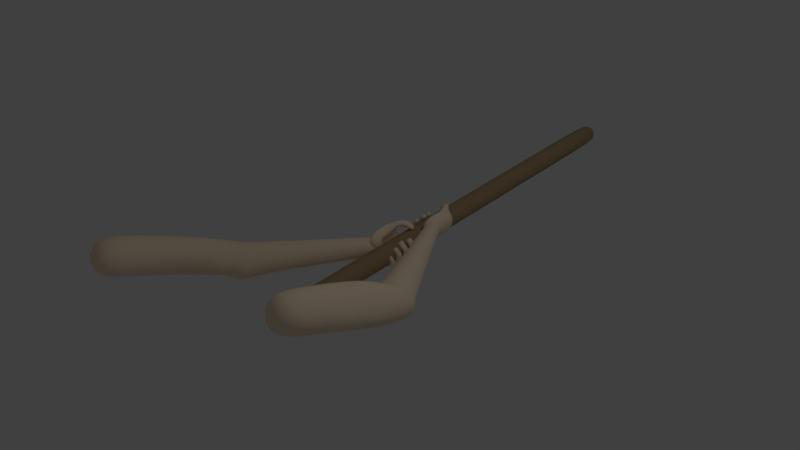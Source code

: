 # Source: FP.blend  (saved by Blender 2.78.0; exported with 4.5.12 LTS)
import bpy
from mathutils import Matrix  # noqa: F401  (used for matrix-valued properties, if any)

bpy.ops.wm.read_factory_settings(use_empty=True)
scene = bpy.context.scene
scene.name = 'Scene'

# ---- collections
col_collection_1 = bpy.data.collections.new('Collection 1'); scene.collection.children.link(col_collection_1)

# ---- materials (node trees are filled in below, after node groups)
mat_skin = bpy.data.materials.new('Skin')
mat_skin.alpha_threshold = 0.0
mat_skin.use_transparent_shadow = False
mat_skin.diffuse_color = (1.0, 0.7991, 0.5972, 1.0)
mat_skin.roughness = 0.5
mat_skin.specular_intensity = 0.04348
mat_material = bpy.data.materials.new('Material')
mat_material.alpha_threshold = 0.0
mat_material.use_transparent_shadow = False
mat_material.diffuse_color = (0.3926, 0.2806, 0.159, 1.0)
mat_material.roughness = 0.5
mat_material.line_color = (0.0, 0.0, 0.0, 1.0)

# ---- material node trees

# ---- world
world_world = bpy.data.worlds.new('World'); scene.world = world_world
world_world.color = (0.05088, 0.05088, 0.05088)
world_world.use_sun_shadow = False
world_world.sun_shadow_jitter_overblur = 0.0
world_world.cycles.sampling_method = 'MANUAL'

# ---- cameras
cam_camera = bpy.data.cameras.new('Camera')
cam_camera.clip_end = 100.0
cam_camera.lens = 35.0
cam_camera.sensor_width = 32.0
cam_camera.sensor_height = 18.0
cam_camera.ortho_scale = 7.314
cam_camera.dof.focus_distance = 0.0
cam_camera.dof.aperture_fstop = 128.0

# ---- lights
light_lamp = bpy.data.lights.new('Lamp', 'POINT')
light_lamp.transmission_factor = 0.0
light_lamp.cutoff_distance = 30.0
light_lamp.energy = 100.0
light_lamp.shadow_buffer_clip_start = 1.001
light_lamp.shadow_soft_size = 0.1
light_lamp.shadow_maximum_resolution = 0.006
light_lamp.use_absolute_resolution = True

# ---- meshes
me_cube_002 = bpy.data.meshes.new('Cube.002')
me_cube_002.from_pydata([(0.1076, 1.303, 0.193), (0.0478, 1.25, 0.248), (0.04804, 1.318, 0.1928), (0.005841, 1.316, 0.2671), (0.162, 1.322, 0.2522), (0.1022, 1.269, 0.3073), (0.1015, 1.391, 0.226), (0.05931, 1.39, 0.3002), (0.01256, 1.345, 0.1761), (-0.02964, 1.343, 0.2504), (0.02869, 1.455, 0.1914), (-0.01351, 1.454, 0.2656), (-0.08965, 1.388, 0.1497), (-0.1093, 1.388, 0.1843), (-0.08214, 1.44, 0.1568), (-0.1018, 1.439, 0.1914), (0.1275, 1.177, 0.1448), (0.06185, 1.17, 0.1991), (0.2123, 1.174, 0.2504), (0.1467, 1.167, 0.3047), (0.2817, 1.321, 0.1678), (0.2856, 1.185, 0.155), (0.08991, 0.9943, 0.1022), (0.06773, 0.969, 0.1802), (0.2189, 0.948, 0.2294), (0.1532, 0.941, 0.2836), (0.2922, 0.959, 0.134), (0.1913, 1.367, -0.04098), (0.1958, 1.209, -0.05573), (0.2029, 0.9658, -0.07845), (0.06162, 1.326, -0.1416), (0.0653, 1.2, -0.1534), (0.08519, 0.843, -0.1772), (-0.04679, 1.316, -0.06352), (-0.04311, 1.19, -0.07531), (-0.0002927, 0.8473, -0.105), (0.1454, 1.361, 0.01007), (0.15, 1.199, -0.00505), (0.06174, 0.9607, 0.008113), (0.07634, 0.8916, 0.05759), (0.09011, 0.8351, 0.1313), (0.2052, 0.861, 0.1725), (0.1437, 0.8529, 0.2006), (0.216, 0.8412, 0.1171), (0.1494, 0.8409, 0.03025), (0.121, 0.8326, -0.09493), (0.04335, 0.8462, -0.07657), (0.07928, 0.8877, -0.03747), (0.1476, 1.133, 0.3016), (0.1486, 1.099, 0.2984), (0.1496, 1.066, 0.2953), (0.1506, 1.032, 0.2922), (0.1516, 0.9987, 0.289), (0.2172, 1.006, 0.2348), (0.2162, 1.039, 0.2379), (0.2152, 1.073, 0.241), (0.2142, 1.106, 0.2442), (0.2133, 1.14, 0.2473), (0.2905, 1.017, 0.1394), (0.2895, 1.05, 0.1425), (0.2886, 1.084, 0.1456), (0.2876, 1.117, 0.1488), (0.2866, 1.151, 0.1519), (0.06283, 1.137, 0.1959), (0.06381, 1.103, 0.1928), (0.06479, 1.07, 0.1896), (0.06577, 1.036, 0.1865), (0.06675, 1.003, 0.1834), (0.1261, 1.018, 0.1004), (0.1314, 1.043, 0.1322), (0.1304, 1.077, 0.1354), (0.1294, 1.11, 0.1385), (0.1285, 1.144, 0.1416), (0.2014, 1.017, -0.07366), (0.2002, 1.055, -0.07008), (0.1991, 1.094, -0.06649), (0.198, 1.132, -0.0629), (0.1969, 1.17, -0.05931), (0.08239, 0.9735, -0.1651), (0.07501, 0.9728, -0.1719), (0.0715, 1.093, -0.1606), (0.06542, 1.09, -0.1664), (0.06186, 1.212, -0.155), (-0.02602, 0.9631, -0.08707), (-0.0334, 0.9623, -0.09379), (-0.03691, 1.083, -0.08254), (-0.04299, 1.08, -0.08835), (-0.04655, 1.202, -0.07693), (0.1556, 1.007, -0.02298), (0.1545, 1.045, -0.0194), (0.1534, 1.084, -0.01581), (0.1523, 1.122, -0.01222), (0.1512, 1.16, -0.008637), (-0.05253, 1.197, -0.1617), (-0.05621, 1.323, -0.15), (-0.1066, 1.188, -0.07503), (-0.1103, 1.314, -0.06324), (-0.03262, 0.8741, -0.1826), (-0.08671, 0.8645, -0.09583), (-0.03544, 0.9709, -0.1735), (-0.04282, 0.9701, -0.1802), (-0.04633, 1.09, -0.169), (-0.05241, 1.088, -0.1748), (-0.05597, 1.21, -0.1634), (-0.08954, 0.9612, -0.08679), (-0.09691, 0.9605, -0.0935), (-0.1004, 1.081, -0.08225), (-0.1065, 1.078, -0.08806), (-0.1101, 1.2, -0.07664), (-0.1922, 1.187, -0.0937), (-0.1958, 1.313, -0.08191), (-0.1509, 1.182, -0.03047), (-0.1545, 1.308, -0.01867), (-0.1722, 0.8637, -0.1145), (-0.131, 0.859, -0.05127), (-0.1751, 0.9604, -0.1055), (-0.1824, 0.9597, -0.1122), (-0.186, 1.08, -0.1009), (-0.192, 1.077, -0.1067), (-0.1956, 1.199, -0.09531), (-0.1338, 0.9557, -0.04223), (-0.1412, 0.955, -0.04894), (-0.1447, 1.075, -0.03769), (-0.1507, 1.072, -0.0435), (-0.1543, 1.195, -0.03208), (-0.2498, 1.197, 0.0285), (-0.2528, 1.3, 0.03816), (-0.1622, 1.201, 0.01336), (-0.1652, 1.304, 0.02303), (-0.1979, 0.8611, -0.01616), (-0.1389, 0.8628, -0.01501), (-0.1997, 0.9226, -0.01041), (-0.24, 0.9677, 0.009857), (-0.2423, 1.044, 0.01694), (-0.2497, 1.088, 0.01555), (-0.2519, 1.164, 0.02263), (-0.1407, 0.9242, -0.009264), (-0.1524, 0.9717, -0.00528), (-0.1546, 1.048, 0.001807), (-0.1621, 1.092, 0.0004091), (-0.1643, 1.168, 0.007496), (-0.1726, 1.198, 0.127), (-0.1752, 1.286, 0.1352), (-0.126, 1.201, 0.1015), (-0.1285, 1.289, 0.1097), (-0.1578, 0.8681, 0.04187), (-0.1204, 0.8706, 0.02628), (-0.159, 0.9111, 0.0459), (-0.1602, 0.9684, 0.1042), (-0.162, 1.03, 0.11), (-0.1443, 1.082, 0.1391), (-0.1465, 1.158, 0.1462), (-0.1216, 0.9137, 0.0303), (-0.113, 0.9712, 0.08897), (-0.1148, 1.033, 0.09473), (-0.09619, 1.086, 0.1111), (-0.0984, 1.162, 0.1182), (-0.1082, 0.8685, -0.1457), (-0.111, 0.9652, -0.1367), (-0.1135, 0.9582, -0.06267), (-0.1107, 0.8615, -0.07172), (-0.1329, 0.8639, -0.03696), (-0.1772, 0.8661, -0.07382), (-0.1794, 0.943, -0.06663), (-0.1351, 0.9408, -0.02977), (-0.1656, 0.913, 0.03677), (-0.1247, 0.9154, 0.02389), (-0.1234, 0.8693, 0.01958), (-0.1643, 0.8669, 0.03246), (-0.1304, 1.043, 0.06958), (-0.1282, 0.9653, 0.06235), (-0.193, 1.04, 0.0789), (-0.1907, 0.9626, 0.07167), (-0.2202, 1.058, -0.02914), (-0.1507, 1.058, -0.01364), (-0.2175, 0.9646, -0.03786), (-0.148, 0.9652, -0.02235), (-0.1625, 1.172, 0.0005093), (-0.1601, 1.088, -0.007342), (-0.242, 1.17, 0.001811), (-0.2395, 1.086, -0.006041), (-0.1608, 1.078, 0.1197), (-0.1633, 1.164, 0.1277), (-0.1084, 1.168, 0.1014), (-0.1059, 1.082, 0.09333), (-0.2017, 1.203, 0.09522), (-0.2041, 1.285, 0.1029), (-0.139, 1.289, 0.07978), (-0.1366, 1.207, 0.07211), (-0.1601, 1.197, 0.005503), (-0.2395, 1.195, 0.006586), (-0.2426, 1.302, 0.01663), (-0.1633, 1.305, 0.01555), (-0.1535, 1.19, -0.1126), (-0.1571, 1.316, -0.1008), (-0.1423, 1.31, -0.03103), (-0.1386, 1.184, -0.04282), (-0.1364, 1.074, -0.05793), (-0.1468, 1.08, -0.1288), (-0.1504, 1.203, -0.1174), (-0.14, 1.196, -0.04651), (-0.1361, 1.084, -0.1252), (-0.1289, 1.077, -0.0536), (-0.1326, 0.9634, -0.1365), (-0.1254, 0.9569, -0.06485), (-0.05232, 1.444, 0.1661), (-0.07804, 1.443, 0.2113), (-0.06215, 1.377, 0.1568), (-0.08787, 1.376, 0.2021), (-0.1592, 0.6409, 0.1077), (-0.1035, 0.5811, 0.1599), (-0.09999, 0.6555, 0.1145), (-0.06404, 0.6439, 0.1911), (-0.2185, 0.6511, 0.1641), (-0.1628, 0.5912, 0.2163), (-0.1569, 0.7237, 0.1527), (-0.121, 0.7121, 0.2293), (-0.06358, 0.6845, 0.1046), (-0.02764, 0.673, 0.1812), (-0.08227, 0.7917, 0.1332), (-0.04633, 0.7801, 0.2098), (0.03991, 0.7314, 0.09286), (0.05665, 0.726, 0.1286), (0.0312, 0.7813, 0.1062), (0.04795, 0.7759, 0.1419), (-0.1734, 0.5227, 0.04139), (-0.1124, 0.5085, 0.09949), (-0.2666, 0.5044, 0.1381), (-0.2056, 0.4902, 0.1962), (-0.3309, 0.6618, 0.0707), (-0.332, 0.5282, 0.03931), (-0.1302, 0.3471, -0.0223), (-0.1143, 0.3114, 0.05316), (-0.2687, 0.2838, 0.08623), (-0.2077, 0.2696, 0.1443), (-0.334, 0.3076, -0.01258), (-0.2241, 0.7354, -0.1217), (-0.2254, 0.581, -0.158), (-0.2276, 0.3433, -0.2139), (-0.08605, 0.7089, -0.2158), (-0.08719, 0.5856, -0.2448), (-0.1006, 0.2352, -0.3182), (0.01568, 0.6881, -0.1311), (0.01453, 0.5647, -0.1601), (-0.02146, 0.2297, -0.2393), (-0.1825, 0.7224, -0.06833), (-0.1839, 0.5641, -0.1055), (-0.094, 0.3266, -0.1174), (-0.1118, 0.2515, -0.0791), (-0.1309, 0.1854, -0.01517), (-0.2493, 0.2054, 0.01942), (-0.1902, 0.1936, 0.05125), (-0.2552, 0.1932, -0.03878), (-0.1817, 0.2048, -0.1191), (-0.143, 0.2136, -0.2414), (-0.06729, 0.2247, -0.215), (-0.1068, 0.2605, -0.1737), (-0.2059, 0.4573, 0.1885), (-0.2062, 0.4245, 0.1808), (-0.2065, 0.3917, 0.1731), (-0.2068, 0.3588, 0.1653), (-0.2071, 0.326, 0.1576), (-0.2681, 0.3402, 0.0995), (-0.2678, 0.3731, 0.1072), (-0.2675, 0.4059, 0.1149), (-0.2672, 0.4387, 0.1227), (-0.2669, 0.4716, 0.1304), (-0.3335, 0.3641, 0.0006957), (-0.3332, 0.3969, 0.008418), (-0.3329, 0.4297, 0.01614), (-0.3326, 0.4626, 0.02386), (-0.3323, 0.4954, 0.03158), (-0.1128, 0.4756, 0.09177), (-0.1131, 0.4428, 0.08405), (-0.1134, 0.4099, 0.07633), (-0.1137, 0.3771, 0.0686), (-0.114, 0.3443, 0.06088), (-0.1665, 0.3712, -0.02378), (-0.1747, 0.3913, 0.0105), (-0.1744, 0.4242, 0.01822), (-0.1741, 0.457, 0.02594), (-0.1738, 0.4898, 0.03366), (-0.2271, 0.3934, -0.2021), (-0.2268, 0.4309, -0.1933), (-0.2264, 0.4684, -0.1845), (-0.2261, 0.5059, -0.1757), (-0.2257, 0.5434, -0.1668), (-0.1005, 0.3628, -0.2884), (-0.09255, 0.363, -0.2945), (-0.09146, 0.4807, -0.2669), (-0.08489, 0.4786, -0.2725), (-0.08378, 0.5981, -0.2444), (0.001267, 0.342, -0.2037), (0.00918, 0.3422, -0.2098), (0.01027, 0.4598, -0.1822), (0.01684, 0.4578, -0.1878), (0.01795, 0.5772, -0.1597), (-0.1856, 0.3765, -0.1497), (-0.1852, 0.4141, -0.1408), (-0.1849, 0.4516, -0.132), (-0.1845, 0.4891, -0.1232), (-0.1842, 0.5266, -0.1144), (0.03095, 0.5842, -0.2436), (0.03209, 0.7076, -0.2145), (0.07783, 0.5629, -0.1547), (0.07897, 0.6862, -0.1257), (0.01681, 0.2668, -0.3095), (0.06369, 0.2455, -0.2207), (0.01768, 0.3615, -0.2872), (0.0256, 0.3617, -0.2933), (0.02668, 0.4793, -0.2657), (0.03326, 0.4772, -0.2713), (0.03436, 0.5967, -0.2432), (0.06456, 0.3401, -0.1984), (0.07247, 0.3403, -0.2045), (0.07356, 0.458, -0.1768), (0.08014, 0.4559, -0.1825), (0.08124, 0.5754, -0.1544), (0.1646, 0.5648, -0.1661), (0.1658, 0.6881, -0.1371), (0.1183, 0.5515, -0.1078), (0.1195, 0.6748, -0.07879), (0.1505, 0.2474, -0.2321), (0.1042, 0.2341, -0.1737), (0.1513, 0.342, -0.2098), (0.1593, 0.3422, -0.2159), (0.1603, 0.4599, -0.1883), (0.1669, 0.4578, -0.1939), (0.168, 0.5772, -0.1658), (0.105, 0.3287, -0.1515), (0.113, 0.3289, -0.1576), (0.114, 0.4466, -0.1299), (0.1206, 0.4445, -0.1355), (0.1217, 0.5639, -0.1074), (0.2119, 0.558, -0.03936), (0.2128, 0.6591, -0.01559), (0.1257, 0.5639, -0.06108), (0.1267, 0.665, -0.0373), (0.168, 0.2315, -0.1332), (0.109, 0.2329, -0.1368), (0.1685, 0.2917, -0.119), (0.2065, 0.3337, -0.08956), (0.2072, 0.4078, -0.07213), (0.2142, 0.4518, -0.0669), (0.2149, 0.526, -0.04946), (0.1096, 0.2931, -0.1226), (0.1204, 0.3396, -0.1113), (0.121, 0.4137, -0.09384), (0.128, 0.4577, -0.08861), (0.1287, 0.5319, -0.07117), (0.1268, 0.5454, 0.05154), (0.1276, 0.6314, 0.07177), (0.08238, 0.5525, 0.02301), (0.08318, 0.6385, 0.04324), (0.1231, 0.2305, -0.0783), (0.08707, 0.2351, -0.09647), (0.1235, 0.2726, -0.06839), (0.1191, 0.3214, -0.002965), (0.1197, 0.3817, 0.01122), (0.09905, 0.4293, 0.04551), (0.09974, 0.5036, 0.06297), (0.08746, 0.2772, -0.08656), (0.07332, 0.3262, -0.02158), (0.07388, 0.3865, -0.007395), (0.05333, 0.4371, 0.01446), (0.05402, 0.5113, 0.03192), (0.08914, 0.2563, -0.2676), (0.09002, 0.3509, -0.2453), (0.08647, 0.334, -0.173), (0.08559, 0.2393, -0.1953), (0.1049, 0.237, -0.1588), (0.152, 0.2442, -0.1912), (0.1527, 0.3194, -0.1735), (0.1056, 0.3122, -0.1411), (0.1308, 0.2757, -0.0766), (0.09105, 0.2798, -0.09241), (0.09063, 0.2347, -0.103), (0.1304, 0.2306, -0.0872), (0.09143, 0.3997, -0.02959), (0.09073, 0.324, -0.04739), (0.153, 0.3958, -0.01554), (0.1523, 0.3201, -0.03334), (0.1889, 0.4282, -0.1175), (0.1183, 0.4266, -0.1079), (0.188, 0.337, -0.139), (0.1175, 0.3354, -0.1294), (0.1275, 0.5375, -0.07758), (0.1267, 0.4554, -0.09689), (0.2066, 0.535, -0.07), (0.2058, 0.4529, -0.08932), (0.1171, 0.4274, 0.02708), (0.1179, 0.5118, 0.04692), (0.06528, 0.5193, 0.0169), (0.0645, 0.435, -0.002937), (0.1584, 0.5548, 0.02331), (0.1591, 0.635, 0.04216), (0.09605, 0.6421, 0.01447), (0.09531, 0.5619, -0.004382), (0.1244, 0.5617, -0.06945), (0.2034, 0.5592, -0.0621), (0.2044, 0.6643, -0.03738), (0.1254, 0.6668, -0.04474), (0.1276, 0.5702, -0.1876), (0.1287, 0.6935, -0.1586), (0.1082, 0.678, -0.0918), (0.1071, 0.5547, -0.1208), (0.1075, 0.4482, -0.1507), (0.1236, 0.4641, -0.2189), (0.1247, 0.5835, -0.1909), (0.1086, 0.5676, -0.1226), (0.1126, 0.4668, -0.2159), (0.09959, 0.4507, -0.1467), (0.1115, 0.3492, -0.2436), (0.0985, 0.333, -0.1743), (0.0006775, 0.7841, 0.1135), (0.02259, 0.777, 0.1602), (0.01207, 0.7188, 0.09601), (0.03398, 0.7117, 0.1427)], [], [(0, 1, 3, 2), (6, 2, 8, 10), (6, 7, 5, 4), (4, 5, 19, 18), (2, 6, 4, 0), (7, 3, 1, 5), (3, 7, 11, 9), (2, 3, 9, 8), (7, 6, 10, 11), (206, 205, 14, 15), (205, 207, 12, 14), (208, 206, 15, 13), (207, 208, 13, 12), (0, 16, 17, 1), (5, 1, 17, 19), (4, 18, 21, 20), (53, 52, 25, 24), (58, 53, 24, 26), (52, 67, 23, 25), (68, 22, 23, 67), (58, 26, 29, 73), (20, 21, 28, 27), (73, 29, 32, 78), (27, 28, 31, 30), (84, 85, 106, 105), (83, 78, 99, 104), (68, 88, 38, 22), (0, 36, 37, 16), (33, 34, 37, 36), (83, 35, 38, 88), (22, 39, 40, 23), (26, 24, 41, 43), (38, 35, 46, 47), (35, 32, 45, 46), (29, 26, 43, 44), (24, 25, 42, 41), (25, 23, 40, 42), (38, 47, 39, 22), (32, 29, 44, 45), (39, 44, 43, 40), (41, 42, 40, 43), (44, 47, 46, 45), (47, 44, 39), (20, 27, 36, 0), (0, 4, 20), (27, 30, 33, 36), (34, 87, 92, 37), (87, 86, 91, 92), (86, 85, 90, 91), (85, 84, 89, 90), (84, 83, 88, 89), (16, 37, 92, 72), (72, 92, 91, 71), (71, 91, 90, 70), (70, 90, 89, 69), (69, 89, 88, 68), (31, 82, 87, 34), (79, 84, 105, 100), (81, 80, 85, 86), (35, 83, 104, 98), (79, 78, 83, 84), (28, 77, 82, 31), (77, 76, 81, 82), (76, 75, 80, 81), (75, 74, 79, 80), (74, 73, 78, 79), (21, 62, 77, 28), (62, 61, 76, 77), (61, 60, 75, 76), (60, 59, 74, 75), (59, 58, 73, 74), (16, 72, 63, 17), (72, 71, 64, 63), (71, 70, 65, 64), (70, 69, 66, 65), (69, 68, 67, 66), (19, 17, 63, 48), (48, 63, 64, 49), (49, 64, 65, 50), (50, 65, 66, 51), (51, 66, 67, 52), (21, 18, 57, 62), (62, 57, 56, 61), (61, 56, 55, 60), (60, 55, 54, 59), (59, 54, 53, 58), (18, 19, 48, 57), (57, 48, 49, 56), (56, 49, 50, 55), (55, 50, 51, 54), (54, 51, 52, 53), (201, 203, 116, 117), (202, 201, 117, 122), (158, 157, 113, 115), (198, 197, 123, 118), (78, 32, 97, 99), (34, 33, 96, 95), (86, 87, 108, 107), (80, 79, 100, 101), (32, 35, 98, 97), (87, 82, 103, 108), (30, 31, 93, 94), (31, 34, 95, 93), (81, 86, 107, 102), (82, 81, 102, 103), (33, 30, 94, 96), (85, 80, 101, 106), (177, 179, 135, 140), (190, 189, 127, 125), (178, 177, 140, 139), (162, 161, 130, 129), (203, 204, 121, 116), (199, 198, 118, 119), (194, 193, 109, 110), (159, 158, 115, 120), (160, 159, 120, 114), (196, 195, 112, 111), (204, 202, 122, 121), (157, 160, 114, 113), (197, 200, 124, 123), (193, 196, 111, 109), (200, 199, 119, 124), (195, 194, 110, 112), (167, 166, 152, 146), (166, 165, 147, 152), (186, 185, 141, 142), (182, 181, 150, 151), (192, 191, 126, 128), (180, 178, 139, 134), (163, 162, 129, 131), (174, 173, 133, 138), (173, 175, 132, 133), (175, 176, 137, 132), (179, 180, 134, 135), (191, 190, 125, 126), (164, 163, 131, 136), (161, 164, 136, 130), (189, 192, 128, 127), (176, 174, 138, 137), (147, 145, 146, 152), (142, 141, 143, 144), (151, 150, 155, 156), (149, 148, 153, 154), (188, 187, 144, 143), (170, 169, 154, 153), (168, 167, 146, 145), (184, 183, 156, 155), (185, 188, 143, 141), (183, 182, 151, 156), (187, 186, 142, 144), (181, 184, 155, 150), (165, 168, 145, 147), (169, 171, 149, 154), (171, 172, 148, 149), (172, 170, 153, 148), (12, 13, 15, 14), (97, 98, 160, 157), (98, 104, 159, 160), (104, 99, 158, 159), (99, 97, 157, 158), (114, 120, 164, 161), (120, 115, 163, 164), (115, 113, 162, 163), (113, 114, 161, 162), (131, 129, 168, 165), (129, 130, 167, 168), (136, 131, 165, 166), (130, 136, 166, 167), (132, 137, 170, 172), (133, 132, 172, 171), (138, 133, 171, 169), (137, 138, 169, 170), (121, 122, 174, 176), (116, 121, 176, 175), (117, 116, 175, 173), (122, 117, 173, 174), (119, 118, 180, 179), (118, 123, 178, 180), (123, 124, 177, 178), (124, 119, 179, 177), (134, 139, 184, 181), (140, 135, 182, 183), (139, 140, 183, 184), (135, 134, 181, 182), (128, 126, 186, 187), (125, 127, 188, 185), (127, 128, 187, 188), (126, 125, 185, 186), (111, 112, 192, 189), (110, 109, 190, 191), (112, 110, 191, 192), (109, 111, 189, 190), (96, 94, 194, 195), (93, 95, 196, 193), (95, 96, 195, 196), (94, 93, 193, 194), (108, 103, 199, 200), (107, 108, 200, 197), (103, 102, 198, 199), (102, 107, 197, 198), (105, 106, 202, 204), (100, 105, 204, 203), (106, 101, 201, 202), (101, 100, 203, 201), (8, 9, 208, 207), (9, 11, 206, 208), (10, 8, 207, 205), (11, 10, 205, 206), (209, 211, 212, 210), (215, 219, 217, 211), (215, 213, 214, 216), (213, 227, 228, 214), (211, 209, 213, 215), (216, 214, 210, 212), (212, 218, 220, 216), (211, 217, 218, 212), (216, 220, 219, 215), (415, 224, 223, 414), (414, 223, 221, 416), (417, 222, 224, 415), (416, 221, 222, 417), (209, 210, 226, 225), (214, 228, 226, 210), (213, 229, 230, 227), (262, 233, 234, 261), (267, 235, 233, 262), (261, 234, 232, 276), (277, 276, 232, 231), (267, 282, 238, 235), (229, 236, 237, 230), (282, 287, 241, 238), (236, 239, 240, 237), (293, 314, 315, 294), (292, 313, 308, 287), (277, 231, 247, 297), (209, 225, 246, 245), (242, 245, 246, 243), (292, 297, 247, 244), (231, 232, 249, 248), (235, 252, 250, 233), (247, 256, 255, 244), (244, 255, 254, 241), (238, 253, 252, 235), (233, 250, 251, 234), (234, 251, 249, 232), (247, 231, 248, 256), (241, 254, 253, 238), (248, 249, 252, 253), (250, 252, 249, 251), (253, 254, 255, 256), (256, 248, 253), (229, 209, 245, 236), (209, 229, 213), (236, 245, 242, 239), (243, 246, 301, 296), (296, 301, 300, 295), (295, 300, 299, 294), (294, 299, 298, 293), (293, 298, 297, 292), (225, 281, 301, 246), (281, 280, 300, 301), (280, 279, 299, 300), (279, 278, 298, 299), (278, 277, 297, 298), (240, 243, 296, 291), (288, 309, 314, 293), (290, 295, 294, 289), (244, 307, 313, 292), (288, 293, 292, 287), (237, 240, 291, 286), (286, 291, 290, 285), (285, 290, 289, 284), (284, 289, 288, 283), (283, 288, 287, 282), (230, 237, 286, 271), (271, 286, 285, 270), (270, 285, 284, 269), (269, 284, 283, 268), (268, 283, 282, 267), (225, 226, 272, 281), (281, 272, 273, 280), (280, 273, 274, 279), (279, 274, 275, 278), (278, 275, 276, 277), (228, 257, 272, 226), (257, 258, 273, 272), (258, 259, 274, 273), (259, 260, 275, 274), (260, 261, 276, 275), (230, 271, 266, 227), (271, 270, 265, 266), (270, 269, 264, 265), (269, 268, 263, 264), (268, 267, 262, 263), (227, 266, 257, 228), (266, 265, 258, 257), (265, 264, 259, 258), (264, 263, 260, 259), (263, 262, 261, 260), (410, 326, 325, 412), (411, 331, 326, 410), (367, 324, 322, 366), (407, 327, 332, 406), (287, 308, 306, 241), (243, 304, 305, 242), (295, 316, 317, 296), (289, 310, 309, 288), (241, 306, 307, 244), (296, 317, 312, 291), (239, 303, 302, 240), (240, 302, 304, 243), (290, 311, 316, 295), (291, 312, 311, 290), (242, 305, 303, 239), (294, 315, 310, 289), (386, 349, 344, 388), (399, 334, 336, 398), (387, 348, 349, 386), (371, 338, 339, 370), (412, 325, 330, 413), (408, 328, 327, 407), (403, 319, 318, 402), (368, 329, 324, 367), (369, 323, 329, 368), (405, 320, 321, 404), (413, 330, 331, 411), (366, 322, 323, 369), (406, 332, 333, 409), (402, 318, 320, 405), (409, 333, 328, 408), (404, 321, 319, 403), (376, 355, 361, 375), (375, 361, 356, 374), (395, 351, 350, 394), (391, 360, 359, 390), (401, 337, 335, 400), (389, 343, 348, 387), (372, 340, 338, 371), (383, 347, 342, 382), (382, 342, 341, 384), (384, 341, 346, 385), (388, 344, 343, 389), (400, 335, 334, 399), (373, 345, 340, 372), (370, 339, 345, 373), (398, 336, 337, 401), (385, 346, 347, 383), (356, 361, 355, 354), (351, 353, 352, 350), (360, 365, 364, 359), (358, 363, 362, 357), (397, 352, 353, 396), (379, 362, 363, 378), (377, 354, 355, 376), (393, 364, 365, 392), (394, 350, 352, 397), (392, 365, 360, 391), (396, 353, 351, 395), (390, 359, 364, 393), (374, 356, 354, 377), (378, 363, 358, 380), (380, 358, 357, 381), (381, 357, 362, 379), (221, 223, 224, 222), (306, 366, 369, 307), (307, 369, 368, 313), (313, 368, 367, 308), (308, 367, 366, 306), (323, 370, 373, 329), (329, 373, 372, 324), (324, 372, 371, 322), (322, 371, 370, 323), (340, 374, 377, 338), (338, 377, 376, 339), (345, 375, 374, 340), (339, 376, 375, 345), (341, 381, 379, 346), (342, 380, 381, 341), (347, 378, 380, 342), (346, 379, 378, 347), (330, 385, 383, 331), (325, 384, 385, 330), (326, 382, 384, 325), (331, 383, 382, 326), (328, 388, 389, 327), (327, 389, 387, 332), (332, 387, 386, 333), (333, 386, 388, 328), (343, 390, 393, 348), (349, 392, 391, 344), (348, 393, 392, 349), (344, 391, 390, 343), (337, 396, 395, 335), (334, 394, 397, 336), (336, 397, 396, 337), (335, 395, 394, 334), (320, 398, 401, 321), (319, 400, 399, 318), (321, 401, 400, 319), (318, 399, 398, 320), (305, 404, 403, 303), (302, 402, 405, 304), (304, 405, 404, 305), (303, 403, 402, 302), (317, 409, 408, 312), (316, 406, 409, 317), (312, 408, 407, 311), (311, 407, 406, 316), (314, 413, 411, 315), (309, 412, 413, 314), (315, 411, 410, 310), (310, 410, 412, 309), (217, 416, 417, 218), (218, 417, 415, 220), (219, 414, 416, 217), (220, 415, 414, 219)])
me_cube_002.polygons.foreach_set('use_smooth', [True] * 416)
me_cube_002.materials.append(mat_skin)
me_cube_002.use_remesh_preserve_volume = False
me_cube_002.use_remesh_preserve_attributes = False
me_cube_002.use_mirror_vertex_groups = False
me_cube_002.update()
me_cube_001 = bpy.data.meshes.new('Cube.001')
me_cube_001.from_pydata([(0.9535, -2.49, 0.7813), (1.361, -2.402, 1.111), (0.9596, -1.979, 0.6365), (1.367, -1.89, 0.9663), (1.295, -2.605, 0.39), (1.703, -2.517, 0.7199), (1.301, -2.094, 0.2451), (1.709, -2.005, 0.575), (0.8981, -1.146, 0.4073), (1.247, -1.07, 0.6894), (1.305, -1.282, -0.05881), (1.653, -1.207, 0.2233), (0.9836, -0.9064, 0.2109), (1.347, -0.6903, 0.4648), (1.199, -0.7718, -0.2121), (1.563, -0.5557, 0.0418), (0.8049, -0.8511, 0.1825), (1.225, -0.6013, 0.4761), (1.054, -0.6954, -0.3066), (1.474, -0.4456, -0.013), (0.8097, -0.6531, 0.1779), (1.142, -0.4558, 0.4098), (1.006, -0.5302, -0.2083), (1.338, -0.3329, 0.02355), (0.06238, 0.8538, 0.119), (0.2334, 0.9972, 0.2861), (0.1578, 0.9134, -0.06845), (0.319, 1.009, 0.04407), (-0.9413, -3.072, 0.5929), (-1.349, -2.983, 0.9227), (-0.9475, -2.56, 0.448), (-1.355, -2.471, 0.7779), (-1.283, -3.187, 0.2015), (-1.691, -3.098, 0.5314), (-1.289, -2.675, 0.05668), (-1.697, -2.586, 0.3865), (-0.8859, -1.727, 0.2188), (-1.235, -1.651, 0.5009), (-1.293, -1.864, -0.2473), (-1.641, -1.788, 0.03481), (-0.9714, -1.488, 0.02244), (-1.335, -1.272, 0.2764), (-1.187, -1.353, -0.4006), (-1.551, -1.137, -0.1467), (-0.7928, -1.432, -0.005968), (-1.213, -1.182, 0.2876), (-1.042, -1.277, -0.495), (-1.462, -1.027, -0.2015), (-0.7975, -1.234, -0.01052), (-1.13, -1.037, 0.2213), (-0.9942, -1.111, -0.3968), (-1.326, -0.9141, -0.1649), (-0.05024, 0.2726, -0.06947), (-0.2212, 0.416, 0.09764), (-0.1457, 0.3322, -0.2569), (-0.3068, 0.428, -0.1444)], [], [(0, 1, 3, 2), (6, 2, 8, 10), (6, 7, 5, 4), (4, 5, 1, 0), (2, 6, 4, 0), (7, 3, 1, 5), (11, 10, 14, 15), (3, 7, 11, 9), (2, 3, 9, 8), (7, 6, 10, 11), (13, 15, 19, 17), (10, 8, 12, 14), (9, 11, 15, 13), (8, 9, 13, 12), (19, 18, 22, 23), (12, 13, 17, 16), (15, 14, 18, 19), (14, 12, 16, 18), (22, 20, 24, 26), (18, 16, 20, 22), (17, 19, 23, 21), (16, 17, 21, 20), (21, 23, 27, 25), (20, 21, 25, 24), (23, 22, 26, 27), (28, 30, 31, 29), (34, 38, 36, 30), (34, 32, 33, 35), (32, 28, 29, 33), (30, 28, 32, 34), (35, 33, 29, 31), (39, 43, 42, 38), (31, 37, 39, 35), (30, 36, 37, 31), (35, 39, 38, 34), (41, 45, 47, 43), (38, 42, 40, 36), (37, 41, 43, 39), (36, 40, 41, 37), (47, 51, 50, 46), (40, 44, 45, 41), (43, 47, 46, 42), (42, 46, 44, 40), (50, 54, 52, 48), (46, 50, 48, 44), (45, 49, 51, 47), (44, 48, 49, 45), (49, 53, 55, 51), (48, 52, 53, 49), (51, 55, 54, 50)])
me_cube_001.polygons.foreach_set('use_smooth', [True] * 50)
me_cube_001.materials.append(mat_skin)
me_cube_001.use_remesh_preserve_volume = False
me_cube_001.use_remesh_preserve_attributes = False
me_cube_001.use_mirror_vertex_groups = False
me_cube_001.update()
me_cube = bpy.data.meshes.new('Cube')
me_cube.from_pydata([(0.1474, 4.494, 0.2922), (0.1474, -1.341, -0.4825), (-0.1474, -1.341, -0.4825), (-0.1474, 4.494, 0.2922), (0.1474, 4.455, 0.5845), (0.1474, -1.38, -0.1902), (-0.1474, -1.38, -0.1902), (-0.1474, 4.455, 0.5845), (0.1474, 4.742, 0.3251), (-0.1474, 4.742, 0.3251), (0.1474, 4.703, 0.6174), (-0.1474, 4.703, 0.6174), (0.1474, -1.548, -0.5099), (-0.1474, -1.548, -0.5099), (0.1474, -1.587, -0.2176), (-0.1474, -1.587, -0.2176)], [], [(0, 1, 2, 3), (4, 7, 6, 5), (0, 4, 5, 1), (2, 1, 12, 13), (2, 6, 7, 3), (4, 0, 8, 10), (10, 8, 9, 11), (7, 4, 10, 11), (3, 7, 11, 9), (0, 3, 9, 8), (12, 14, 15, 13), (5, 6, 15, 14), (6, 2, 13, 15), (1, 5, 14, 12)])
me_cube.polygons.foreach_set('use_smooth', [True] * 14)
me_cube.materials.append(mat_material)
me_cube.use_remesh_preserve_volume = False
me_cube.use_remesh_preserve_attributes = False
me_cube.use_mirror_vertex_groups = False
me_cube.update()

# ---- objects
ob_cube_002 = bpy.data.objects.new('Cube.002', me_cube_002)
ob_cube_001 = bpy.data.objects.new('Cube.001', me_cube_001)
ob_cube = bpy.data.objects.new('Cube', me_cube)
ob_lamp = bpy.data.objects.new('Lamp', light_lamp)
ob_camera = bpy.data.objects.new('Camera', cam_camera)

# ---- transforms, parenting, visibility, modifiers, constraints
ob_cube_002.location = (0.0, 0.0, 0.0)
ob_cube_002.lineart.crease_threshold = 0.0
_m = ob_cube_002.modifiers.new('Subsurf', 'SUBSURF')
_m.uv_smooth = 'PRESERVE_CORNERS'
_m.quality = 2
_m.levels = 3
_m.show_only_control_edges = False
ob_cube_001.location = (0.0, 0.0, 0.0)
ob_cube_001.lineart.crease_threshold = 0.0
_m = ob_cube_001.modifiers.new('Subsurf', 'SUBSURF')
_m.uv_smooth = 'PRESERVE_CORNERS'
_m.quality = 2
_m.levels = 2
_m.show_only_control_edges = False
ob_cube.location = (0.0, 0.0, 0.0)
ob_cube.lock_rotations_4d = False
ob_cube.empty_display_type = 'ARROWS'
ob_cube.lineart.crease_threshold = 0.0
_m = ob_cube.modifiers.new('Subsurf', 'SUBSURF')
_m.uv_smooth = 'PRESERVE_CORNERS'
_m.quality = 2
_m.levels = 2
_m.show_only_control_edges = False
ob_lamp.location = (4.076, 1.005, 5.904)
ob_lamp.rotation_euler = (0.6503, 0.05522, 1.866)
ob_lamp.lock_rotations_4d = False
ob_lamp.empty_display_type = 'ARROWS'
ob_lamp.color = (0.0, 0.0, 0.0, 0.0)
ob_lamp.lineart.crease_threshold = 0.0
ob_camera.location = (7.481, -6.508, 5.344)
ob_camera.rotation_euler = (1.109, 0.0, 0.8149)
ob_camera.lock_rotations_4d = False
ob_camera.empty_display_type = 'ARROWS'
ob_camera.color = (0.0, 0.0, 0.0, 0.0)
ob_camera.display_type = 'WIRE'
ob_camera.lineart.crease_threshold = 0.0

# ---- collection membership
col_collection_1.objects.link(ob_cube_002)
col_collection_1.objects.link(ob_cube_001)
col_collection_1.objects.link(ob_cube)
col_collection_1.objects.link(ob_lamp)
col_collection_1.objects.link(ob_camera)

# ---- scene / render settings (as saved in the file)
scene.camera = ob_camera
scene.frame_start = 1; scene.frame_end = 250; scene.frame_set(1)
scene.render.engine = 'BLENDER_EEVEE_NEXT'
scene.render.resolution_percentage = 50
scene.render.dither_intensity = 0.0
scene.cycles.use_denoising = False
scene.cycles.samples = 128
scene.cycles.sampling_pattern = 'TABULATED_SOBOL'
scene.cycles.light_sampling_threshold = 0.0
scene.cycles.use_adaptive_sampling = False
scene.cycles.use_light_tree = False
scene.cycles.blur_glossy = 0.0
scene.cycles.sample_clamp_indirect = 0.0
scene.view_settings.view_transform = 'Standard'
bpy.context.view_layer.update()
